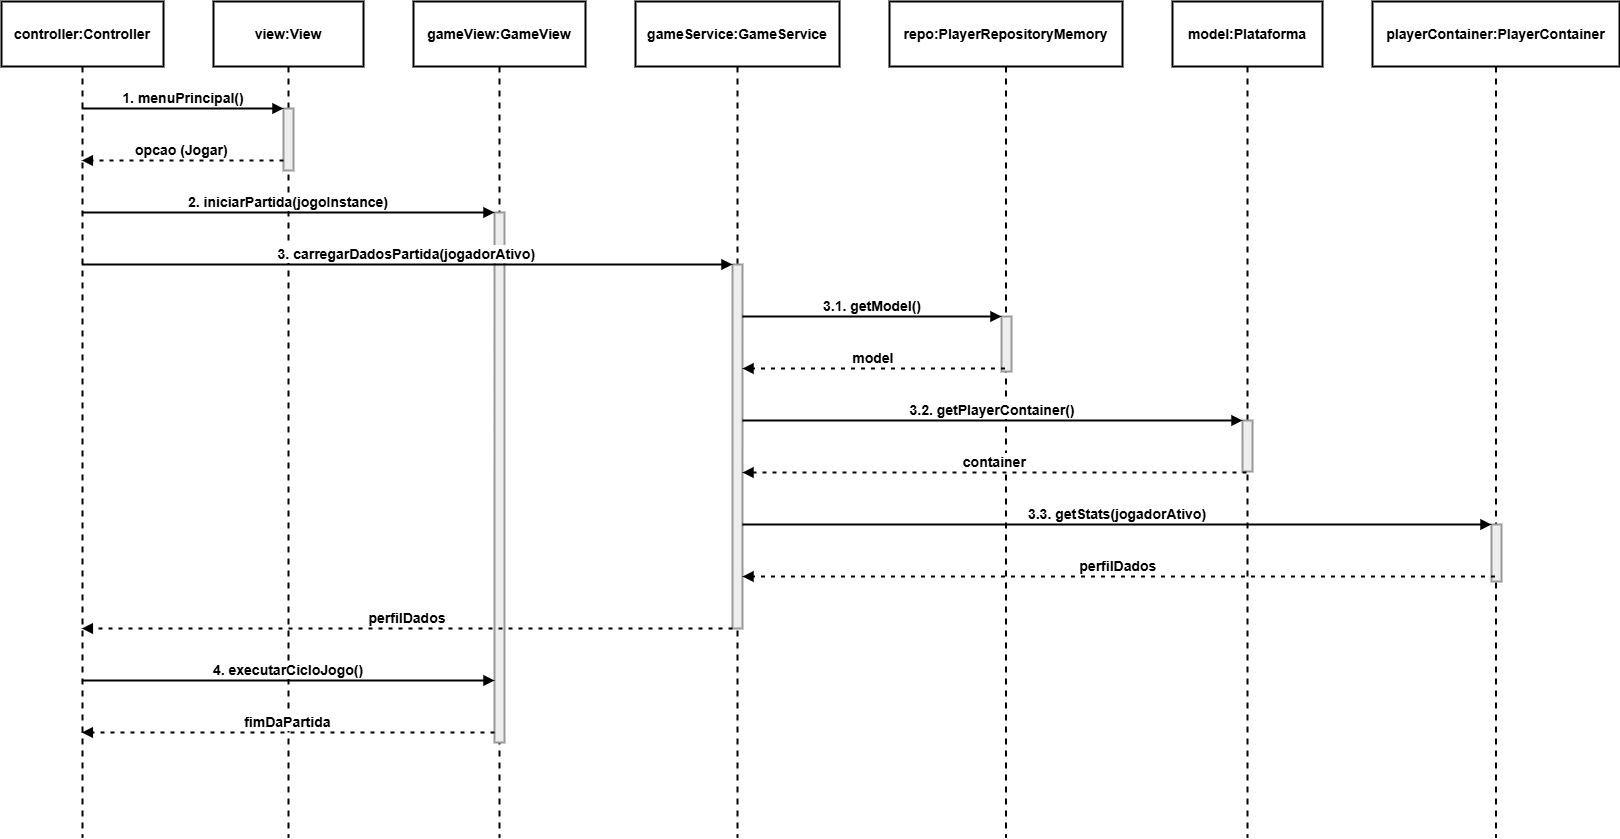

The diagram above was exported from draw.io. Its source (the exported page's mxGraphModel, read from the mxfile embedded in the PNG):
<mxGraphModel dx="1662" dy="1153" grid="1" gridSize="10" guides="1" tooltips="1" connect="1" arrows="1" fold="1" page="1" pageScale="1" pageWidth="850" pageHeight="1100" math="0" shadow="0">
  <root>
    <mxCell id="0" />
    <mxCell id="1" parent="0" />
    <mxCell id="ecqIZMcDO9l57GAdWeeg-1" parent="1" style="shape=umlLifeline;perimeter=lifelinePerimeter;whiteSpace=wrap;container=1;dropTarget=0;collapsible=0;recursiveResize=0;outlineConnect=0;portConstraint=eastwest;newEdgeStyle={&quot;edgeStyle&quot;:&quot;elbowEdgeStyle&quot;,&quot;elbow&quot;:&quot;vertical&quot;,&quot;curved&quot;:0,&quot;rounded&quot;:0};size=65;fillColor=none;strokeWidth=2;fontSize=14;fontStyle=1" value="controller:Controller" vertex="1">
      <mxGeometry height="836" width="162" x="20" y="20" as="geometry" />
    </mxCell>
    <mxCell id="ecqIZMcDO9l57GAdWeeg-2" parent="1" style="shape=umlLifeline;perimeter=lifelinePerimeter;whiteSpace=wrap;container=1;dropTarget=0;collapsible=0;recursiveResize=0;outlineConnect=0;portConstraint=eastwest;newEdgeStyle={&quot;edgeStyle&quot;:&quot;elbowEdgeStyle&quot;,&quot;elbow&quot;:&quot;vertical&quot;,&quot;curved&quot;:0,&quot;rounded&quot;:0};size=65;fillColor=none;strokeWidth=2;fontSize=14;fontStyle=1" value="view:View" vertex="1">
      <mxGeometry height="836" width="150" x="232" y="20" as="geometry" />
    </mxCell>
    <mxCell id="ecqIZMcDO9l57GAdWeeg-3" parent="ecqIZMcDO9l57GAdWeeg-2" style="points=[];perimeter=orthogonalPerimeter;outlineConnect=0;targetShapes=umlLifeline;portConstraint=eastwest;newEdgeStyle={&quot;edgeStyle&quot;:&quot;elbowEdgeStyle&quot;,&quot;elbow&quot;:&quot;vertical&quot;,&quot;curved&quot;:0,&quot;rounded&quot;:0};fillColor=light-dark(#eeeeee,#1f2020);strokeColor=light-dark(#999999,#cccccc);fontColor=light-dark(#333333,#cccccc);strokeWidth=2;fontSize=14;fontStyle=1" value="" vertex="1">
      <mxGeometry height="62" width="10" x="70" y="107" as="geometry" />
    </mxCell>
    <mxCell id="ecqIZMcDO9l57GAdWeeg-4" parent="1" style="shape=umlLifeline;perimeter=lifelinePerimeter;whiteSpace=wrap;container=1;dropTarget=0;collapsible=0;recursiveResize=0;outlineConnect=0;portConstraint=eastwest;newEdgeStyle={&quot;edgeStyle&quot;:&quot;elbowEdgeStyle&quot;,&quot;elbow&quot;:&quot;vertical&quot;,&quot;curved&quot;:0,&quot;rounded&quot;:0};size=65;fillColor=none;strokeWidth=2;fontSize=14;fontStyle=1" value="gameView:GameView" vertex="1">
      <mxGeometry height="836" width="172" x="432" y="20" as="geometry" />
    </mxCell>
    <mxCell id="ecqIZMcDO9l57GAdWeeg-5" parent="ecqIZMcDO9l57GAdWeeg-4" style="points=[];perimeter=orthogonalPerimeter;outlineConnect=0;targetShapes=umlLifeline;portConstraint=eastwest;newEdgeStyle={&quot;edgeStyle&quot;:&quot;elbowEdgeStyle&quot;,&quot;elbow&quot;:&quot;vertical&quot;,&quot;curved&quot;:0,&quot;rounded&quot;:0};fillColor=light-dark(#eeeeee,#1f2020);strokeColor=light-dark(#999999,#cccccc);fontColor=light-dark(#333333,#cccccc);strokeWidth=2;fontSize=14;fontStyle=1" value="" vertex="1">
      <mxGeometry height="530" width="10" x="81" y="211" as="geometry" />
    </mxCell>
    <mxCell id="ecqIZMcDO9l57GAdWeeg-6" parent="1" style="shape=umlLifeline;perimeter=lifelinePerimeter;whiteSpace=wrap;container=1;dropTarget=0;collapsible=0;recursiveResize=0;outlineConnect=0;portConstraint=eastwest;newEdgeStyle={&quot;edgeStyle&quot;:&quot;elbowEdgeStyle&quot;,&quot;elbow&quot;:&quot;vertical&quot;,&quot;curved&quot;:0,&quot;rounded&quot;:0};size=65;fillColor=none;strokeWidth=2;fontSize=14;fontStyle=1" value="gameService:GameService" vertex="1">
      <mxGeometry height="836" width="204" x="654" y="20" as="geometry" />
    </mxCell>
    <mxCell id="ecqIZMcDO9l57GAdWeeg-7" parent="ecqIZMcDO9l57GAdWeeg-6" style="points=[];perimeter=orthogonalPerimeter;outlineConnect=0;targetShapes=umlLifeline;portConstraint=eastwest;newEdgeStyle={&quot;edgeStyle&quot;:&quot;elbowEdgeStyle&quot;,&quot;elbow&quot;:&quot;vertical&quot;,&quot;curved&quot;:0,&quot;rounded&quot;:0};fillColor=light-dark(#eeeeee,#1f2020);strokeColor=light-dark(#999999,#cccccc);fontColor=light-dark(#333333,#cccccc);strokeWidth=2;fontSize=14;fontStyle=1" value="" vertex="1">
      <mxGeometry height="364" width="10" x="97" y="263" as="geometry" />
    </mxCell>
    <mxCell id="ecqIZMcDO9l57GAdWeeg-8" parent="1" style="shape=umlLifeline;perimeter=lifelinePerimeter;whiteSpace=wrap;container=1;dropTarget=0;collapsible=0;recursiveResize=0;outlineConnect=0;portConstraint=eastwest;newEdgeStyle={&quot;edgeStyle&quot;:&quot;elbowEdgeStyle&quot;,&quot;elbow&quot;:&quot;vertical&quot;,&quot;curved&quot;:0,&quot;rounded&quot;:0};size=65;fillColor=none;strokeWidth=2;fontSize=14;fontStyle=1" value="repo:PlayerRepositoryMemory" vertex="1">
      <mxGeometry height="836" width="233" x="908" y="20" as="geometry" />
    </mxCell>
    <mxCell id="ecqIZMcDO9l57GAdWeeg-9" parent="ecqIZMcDO9l57GAdWeeg-8" style="points=[];perimeter=orthogonalPerimeter;outlineConnect=0;targetShapes=umlLifeline;portConstraint=eastwest;newEdgeStyle={&quot;edgeStyle&quot;:&quot;elbowEdgeStyle&quot;,&quot;elbow&quot;:&quot;vertical&quot;,&quot;curved&quot;:0,&quot;rounded&quot;:0};fillColor=light-dark(#eeeeee,#1f2020);strokeColor=light-dark(#999999,#cccccc);fontColor=light-dark(#333333,#cccccc);strokeWidth=2;fontSize=14;fontStyle=1" value="" vertex="1">
      <mxGeometry height="55" width="10" x="112" y="315" as="geometry" />
    </mxCell>
    <mxCell id="ecqIZMcDO9l57GAdWeeg-10" parent="1" style="shape=umlLifeline;perimeter=lifelinePerimeter;whiteSpace=wrap;container=1;dropTarget=0;collapsible=0;recursiveResize=0;outlineConnect=0;portConstraint=eastwest;newEdgeStyle={&quot;edgeStyle&quot;:&quot;elbowEdgeStyle&quot;,&quot;elbow&quot;:&quot;vertical&quot;,&quot;curved&quot;:0,&quot;rounded&quot;:0};size=65;fillColor=none;strokeWidth=2;fontSize=14;fontStyle=1" value="model:Plataforma" vertex="1">
      <mxGeometry height="836" width="150" x="1191" y="20" as="geometry" />
    </mxCell>
    <mxCell id="ecqIZMcDO9l57GAdWeeg-11" parent="ecqIZMcDO9l57GAdWeeg-10" style="points=[];perimeter=orthogonalPerimeter;outlineConnect=0;targetShapes=umlLifeline;portConstraint=eastwest;newEdgeStyle={&quot;edgeStyle&quot;:&quot;elbowEdgeStyle&quot;,&quot;elbow&quot;:&quot;vertical&quot;,&quot;curved&quot;:0,&quot;rounded&quot;:0};fillColor=light-dark(#eeeeee,#1f2020);strokeColor=light-dark(#999999,#cccccc);fontColor=light-dark(#333333,#cccccc);strokeWidth=2;fontSize=14;fontStyle=1" value="" vertex="1">
      <mxGeometry height="51" width="10" x="70" y="419" as="geometry" />
    </mxCell>
    <mxCell id="ecqIZMcDO9l57GAdWeeg-12" parent="1" style="shape=umlLifeline;perimeter=lifelinePerimeter;whiteSpace=wrap;container=1;dropTarget=0;collapsible=0;recursiveResize=0;outlineConnect=0;portConstraint=eastwest;newEdgeStyle={&quot;edgeStyle&quot;:&quot;elbowEdgeStyle&quot;,&quot;elbow&quot;:&quot;vertical&quot;,&quot;curved&quot;:0,&quot;rounded&quot;:0};size=65;fillColor=none;strokeWidth=2;fontSize=14;fontStyle=1" value="playerContainer:PlayerContainer" vertex="1">
      <mxGeometry height="836" width="247" x="1391" y="20" as="geometry" />
    </mxCell>
    <mxCell id="ecqIZMcDO9l57GAdWeeg-13" parent="ecqIZMcDO9l57GAdWeeg-12" style="points=[];perimeter=orthogonalPerimeter;outlineConnect=0;targetShapes=umlLifeline;portConstraint=eastwest;newEdgeStyle={&quot;edgeStyle&quot;:&quot;elbowEdgeStyle&quot;,&quot;elbow&quot;:&quot;vertical&quot;,&quot;curved&quot;:0,&quot;rounded&quot;:0};fillColor=light-dark(#eeeeee,#1f2020);strokeColor=light-dark(#999999,#cccccc);fontColor=light-dark(#333333,#cccccc);strokeWidth=2;fontSize=14;fontStyle=1" value="" vertex="1">
      <mxGeometry height="57" width="10" x="119" y="523" as="geometry" />
    </mxCell>
    <mxCell id="ecqIZMcDO9l57GAdWeeg-14" edge="1" parent="1" source="ecqIZMcDO9l57GAdWeeg-1" style="verticalAlign=bottom;edgeStyle=elbowEdgeStyle;elbow=vertical;curved=0;rounded=0;endArrow=block;strokeWidth=2;fontSize=14;fontStyle=1" target="ecqIZMcDO9l57GAdWeeg-3" value="1. menuPrincipal()">
      <mxGeometry relative="1" as="geometry">
        <Array as="points">
          <mxPoint x="213" y="127" />
        </Array>
      </mxGeometry>
    </mxCell>
    <mxCell id="ecqIZMcDO9l57GAdWeeg-16" edge="1" parent="1" source="ecqIZMcDO9l57GAdWeeg-3" style="verticalAlign=bottom;edgeStyle=elbowEdgeStyle;elbow=vertical;curved=0;rounded=0;dashed=1;dashPattern=2 3;endArrow=block;strokeWidth=2;fontSize=14;fontStyle=1" target="ecqIZMcDO9l57GAdWeeg-1" value="opcao (Jogar)">
      <mxGeometry relative="1" as="geometry">
        <Array as="points">
          <mxPoint x="214" y="179" />
        </Array>
      </mxGeometry>
    </mxCell>
    <mxCell id="ecqIZMcDO9l57GAdWeeg-18" edge="1" parent="1" source="ecqIZMcDO9l57GAdWeeg-1" style="verticalAlign=bottom;edgeStyle=elbowEdgeStyle;elbow=vertical;curved=0;rounded=0;endArrow=block;strokeWidth=2;fontSize=14;fontStyle=1" target="ecqIZMcDO9l57GAdWeeg-5" value="2. iniciarPartida(jogoInstance)">
      <mxGeometry relative="1" as="geometry">
        <Array as="points">
          <mxPoint x="318" y="231" />
        </Array>
      </mxGeometry>
    </mxCell>
    <mxCell id="ecqIZMcDO9l57GAdWeeg-20" edge="1" parent="1" source="ecqIZMcDO9l57GAdWeeg-1" style="verticalAlign=bottom;edgeStyle=elbowEdgeStyle;elbow=vertical;curved=0;rounded=0;endArrow=block;strokeWidth=2;fontSize=14;fontStyle=1" target="ecqIZMcDO9l57GAdWeeg-7" value="3. carregarDadosPartida(jogadorAtivo)">
      <mxGeometry relative="1" as="geometry">
        <Array as="points">
          <mxPoint x="437" y="283" />
        </Array>
      </mxGeometry>
    </mxCell>
    <mxCell id="ecqIZMcDO9l57GAdWeeg-22" edge="1" parent="1" source="ecqIZMcDO9l57GAdWeeg-7" style="verticalAlign=bottom;edgeStyle=elbowEdgeStyle;elbow=vertical;curved=0;rounded=0;endArrow=block;strokeWidth=2;fontSize=14;fontStyle=1" target="ecqIZMcDO9l57GAdWeeg-9" value="3.1. getModel()">
      <mxGeometry relative="1" as="geometry">
        <Array as="points">
          <mxPoint x="901" y="335" />
        </Array>
      </mxGeometry>
    </mxCell>
    <mxCell id="ecqIZMcDO9l57GAdWeeg-24" edge="1" parent="1" source="ecqIZMcDO9l57GAdWeeg-8" style="verticalAlign=bottom;edgeStyle=elbowEdgeStyle;elbow=vertical;curved=0;rounded=0;dashed=1;dashPattern=2 3;endArrow=block;strokeWidth=2;fontSize=14;fontStyle=1" target="ecqIZMcDO9l57GAdWeeg-7" value="model">
      <mxGeometry relative="1" as="geometry">
        <Array as="points">
          <mxPoint x="902" y="387" />
        </Array>
      </mxGeometry>
    </mxCell>
    <mxCell id="ecqIZMcDO9l57GAdWeeg-26" edge="1" parent="1" source="ecqIZMcDO9l57GAdWeeg-7" style="verticalAlign=bottom;edgeStyle=elbowEdgeStyle;elbow=vertical;curved=0;rounded=0;endArrow=block;strokeWidth=2;fontSize=14;fontStyle=1" target="ecqIZMcDO9l57GAdWeeg-11" value="3.2. getPlayerContainer()">
      <mxGeometry relative="1" as="geometry">
        <Array as="points">
          <mxPoint x="1022" y="439" />
        </Array>
      </mxGeometry>
    </mxCell>
    <mxCell id="ecqIZMcDO9l57GAdWeeg-28" edge="1" parent="1" source="ecqIZMcDO9l57GAdWeeg-10" style="verticalAlign=bottom;edgeStyle=elbowEdgeStyle;elbow=vertical;curved=0;rounded=0;dashed=1;dashPattern=2 3;endArrow=block;strokeWidth=2;fontSize=14;fontStyle=1" target="ecqIZMcDO9l57GAdWeeg-7" value="container">
      <mxGeometry relative="1" as="geometry">
        <Array as="points">
          <mxPoint x="1023" y="491" />
        </Array>
      </mxGeometry>
    </mxCell>
    <mxCell id="ecqIZMcDO9l57GAdWeeg-30" edge="1" parent="1" source="ecqIZMcDO9l57GAdWeeg-7" style="verticalAlign=bottom;edgeStyle=elbowEdgeStyle;elbow=vertical;curved=0;rounded=0;endArrow=block;strokeWidth=2;fontSize=14;fontStyle=1" target="ecqIZMcDO9l57GAdWeeg-13" value="3.3. getStats(jogadorAtivo)">
      <mxGeometry relative="1" as="geometry">
        <Array as="points">
          <mxPoint x="1146" y="543" />
        </Array>
      </mxGeometry>
    </mxCell>
    <mxCell id="ecqIZMcDO9l57GAdWeeg-32" edge="1" parent="1" source="ecqIZMcDO9l57GAdWeeg-12" style="verticalAlign=bottom;edgeStyle=elbowEdgeStyle;elbow=vertical;curved=0;rounded=0;dashed=1;dashPattern=2 3;endArrow=block;strokeWidth=2;fontSize=14;fontStyle=1" target="ecqIZMcDO9l57GAdWeeg-7" value="perfilDados">
      <mxGeometry relative="1" as="geometry">
        <Array as="points">
          <mxPoint x="1147" y="595" />
        </Array>
      </mxGeometry>
    </mxCell>
    <mxCell id="ecqIZMcDO9l57GAdWeeg-34" edge="1" parent="1" source="ecqIZMcDO9l57GAdWeeg-7" style="verticalAlign=bottom;edgeStyle=elbowEdgeStyle;elbow=vertical;curved=0;rounded=0;dashed=1;dashPattern=2 3;endArrow=block;strokeWidth=2;fontSize=14;fontStyle=1" target="ecqIZMcDO9l57GAdWeeg-1" value="perfilDados">
      <mxGeometry relative="1" as="geometry">
        <Array as="points">
          <mxPoint x="438" y="647" />
        </Array>
      </mxGeometry>
    </mxCell>
    <mxCell id="ecqIZMcDO9l57GAdWeeg-36" edge="1" parent="1" source="ecqIZMcDO9l57GAdWeeg-1" style="verticalAlign=bottom;edgeStyle=elbowEdgeStyle;elbow=vertical;curved=0;rounded=0;endArrow=block;strokeWidth=2;fontSize=14;fontStyle=1" target="ecqIZMcDO9l57GAdWeeg-5" value="4. executarCicloJogo()">
      <mxGeometry relative="1" as="geometry">
        <Array as="points">
          <mxPoint x="316" y="699" />
        </Array>
      </mxGeometry>
    </mxCell>
    <mxCell id="ecqIZMcDO9l57GAdWeeg-38" edge="1" parent="1" source="ecqIZMcDO9l57GAdWeeg-5" style="verticalAlign=bottom;edgeStyle=elbowEdgeStyle;elbow=vertical;curved=0;rounded=0;dashed=1;dashPattern=2 3;endArrow=block;strokeWidth=2;fontSize=14;fontStyle=1" target="ecqIZMcDO9l57GAdWeeg-1" value="fimDaPartida">
      <mxGeometry relative="1" as="geometry">
        <Array as="points">
          <mxPoint x="319" y="751" />
        </Array>
      </mxGeometry>
    </mxCell>
  </root>
</mxGraphModel>